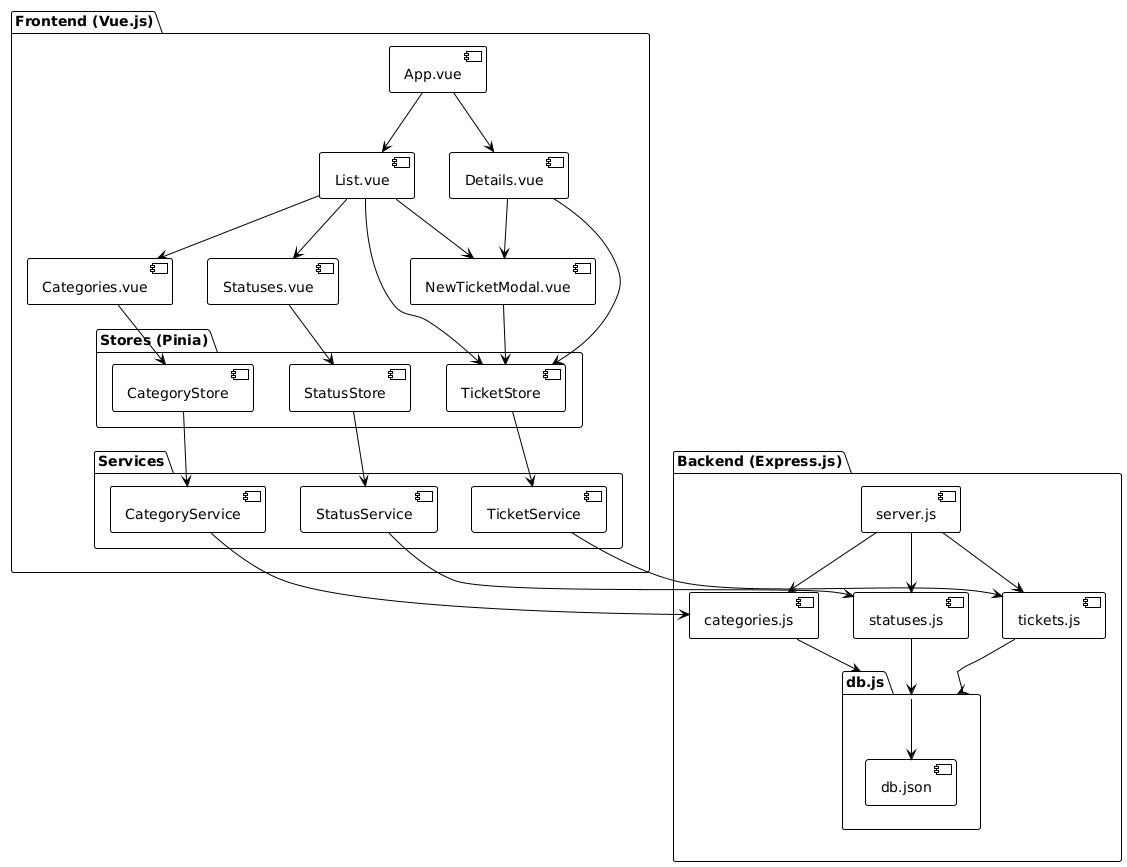

The diagram above was rendered by PlantUML. Its source (embedded in the PNG):
@startuml
!theme plain
package "Frontend (Vue.js)" {
  [App.vue] as App
  [List.vue] as List
  [Details.vue] as Details
  [NewTicketModal.vue] as Modal
  [Categories.vue] as Categories
  [Statuses.vue] as Statuses
  
  package "Stores (Pinia)" {
    [TicketStore] as TicketStore
    [CategoryStore] as CategoryStore
    [StatusStore] as StatusStore
  }
  
  package "Services" {
    [TicketService] as TicketService
    [CategoryService] as CategoryService
    [StatusService] as StatusService
  }
}

package "Backend (Express.js)" {
  [server.js] as Server
  [tickets.js] as TicketsRoute
  [categories.js] as CategoriesRoute
  [statuses.js] as StatusesRoute
  [db.js] as Database
}

package "Database" {
  [db.json] as JSONDB
}

' Frontend connections
App --> List
App --> Details
List --> Modal
Details --> Modal
List --> Categories
List --> Statuses

List --> TicketStore
Details --> TicketStore
Modal --> TicketStore
Categories --> CategoryStore
Statuses --> StatusStore

TicketStore --> TicketService
CategoryStore --> CategoryService
StatusStore --> StatusService

' Backend connections
Server --> TicketsRoute
Server --> CategoriesRoute
Server --> StatusesRoute

TicketsRoute --> Database
CategoriesRoute --> Database
StatusesRoute --> Database

Database --> JSONDB

' API connections
TicketService --> TicketsRoute
CategoryService --> CategoriesRoute
StatusService --> StatusesRoute
@enduml